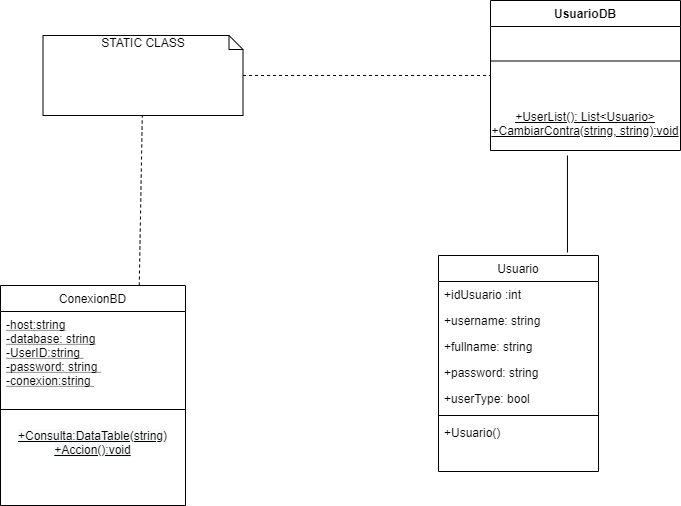

The diagram above was exported from draw.io. Its source (the exported page's mxGraphModel, read from the mxfile embedded in the PNG):
<mxGraphModel dx="1422" dy="1963" grid="1" gridSize="10" guides="1" tooltips="1" connect="1" arrows="1" fold="1" page="1" pageScale="1" pageWidth="827" pageHeight="1169" math="0" shadow="0">
  <root>
    <mxCell id="WIyWlLk6GJQsqaUBKTNV-0" />
    <mxCell id="WIyWlLk6GJQsqaUBKTNV-1" parent="WIyWlLk6GJQsqaUBKTNV-0" />
    <mxCell id="02dEbyoNfUUw4j7orvpH-28" value="&lt;div style=&quot;text-align: justify&quot;&gt;&lt;span&gt;STATIC CLASS&lt;/span&gt;&lt;/div&gt;" style="shape=note;whiteSpace=wrap;html=1;size=14;verticalAlign=top;align=center;spacingTop=-6;" vertex="1" parent="WIyWlLk6GJQsqaUBKTNV-1">
      <mxGeometry x="112.5" y="-190" width="200" height="80" as="geometry" />
    </mxCell>
    <mxCell id="02dEbyoNfUUw4j7orvpH-29" value="" style="endArrow=none;dashed=1;html=1;" edge="1" parent="WIyWlLk6GJQsqaUBKTNV-1" source="02dEbyoNfUUw4j7orvpH-28" target="02dEbyoNfUUw4j7orvpH-7">
      <mxGeometry width="50" height="50" relative="1" as="geometry">
        <mxPoint x="390" y="300" as="sourcePoint" />
        <mxPoint x="959" y="590" as="targetPoint" />
        <Array as="points" />
      </mxGeometry>
    </mxCell>
    <mxCell id="02dEbyoNfUUw4j7orvpH-30" value="" style="endArrow=none;dashed=1;html=1;exitX=0.75;exitY=0;exitDx=0;exitDy=0;" edge="1" parent="WIyWlLk6GJQsqaUBKTNV-1" source="zkfFHV4jXpPFQw0GAbJ--6" target="02dEbyoNfUUw4j7orvpH-28">
      <mxGeometry width="50" height="50" relative="1" as="geometry">
        <mxPoint x="213" y="30" as="sourcePoint" />
        <mxPoint x="200" y="-70" as="targetPoint" />
      </mxGeometry>
    </mxCell>
    <mxCell id="02dEbyoNfUUw4j7orvpH-7" value="UsuarioDB" style="swimlane;fontStyle=1;align=center;verticalAlign=top;childLayout=stackLayout;horizontal=1;startSize=26;horizontalStack=0;resizeParent=1;resizeParentMax=0;resizeLast=0;collapsible=1;marginBottom=0;" vertex="1" parent="WIyWlLk6GJQsqaUBKTNV-1">
      <mxGeometry x="560" y="-225" width="190" height="150" as="geometry" />
    </mxCell>
    <mxCell id="02dEbyoNfUUw4j7orvpH-9" value="" style="line;strokeWidth=1;fillColor=none;align=left;verticalAlign=middle;spacingTop=-1;spacingLeft=3;spacingRight=3;rotatable=0;labelPosition=right;points=[];portConstraint=eastwest;" vertex="1" parent="02dEbyoNfUUw4j7orvpH-7">
      <mxGeometry y="26" width="190" height="69" as="geometry" />
    </mxCell>
    <mxCell id="02dEbyoNfUUw4j7orvpH-21" value="&lt;u&gt;+UserList(): List&amp;lt;Usuario&amp;gt;&lt;br&gt;+CambiarContra(string, string):void&lt;br&gt;&lt;/u&gt;" style="text;html=1;strokeColor=none;fillColor=none;align=center;verticalAlign=middle;whiteSpace=wrap;rounded=0;" vertex="1" parent="02dEbyoNfUUw4j7orvpH-7">
      <mxGeometry y="95" width="190" height="55" as="geometry" />
    </mxCell>
    <mxCell id="zkfFHV4jXpPFQw0GAbJ--17" value="Usuario" style="swimlane;fontStyle=0;align=center;verticalAlign=top;childLayout=stackLayout;horizontal=1;startSize=26;horizontalStack=0;resizeParent=1;resizeLast=0;collapsible=1;marginBottom=0;rounded=0;shadow=0;strokeWidth=1;" parent="WIyWlLk6GJQsqaUBKTNV-1" vertex="1">
      <mxGeometry x="508" y="30" width="160" height="216" as="geometry">
        <mxRectangle x="550" y="140" width="160" height="26" as="alternateBounds" />
      </mxGeometry>
    </mxCell>
    <mxCell id="zkfFHV4jXpPFQw0GAbJ--18" value="+idUsuario :int " style="text;align=left;verticalAlign=top;spacingLeft=4;spacingRight=4;overflow=hidden;rotatable=0;points=[[0,0.5],[1,0.5]];portConstraint=eastwest;" parent="zkfFHV4jXpPFQw0GAbJ--17" vertex="1">
      <mxGeometry y="26" width="160" height="26" as="geometry" />
    </mxCell>
    <mxCell id="zkfFHV4jXpPFQw0GAbJ--19" value="+username: string&#10;" style="text;align=left;verticalAlign=top;spacingLeft=4;spacingRight=4;overflow=hidden;rotatable=0;points=[[0,0.5],[1,0.5]];portConstraint=eastwest;rounded=0;shadow=0;html=0;" parent="zkfFHV4jXpPFQw0GAbJ--17" vertex="1">
      <mxGeometry y="52" width="160" height="26" as="geometry" />
    </mxCell>
    <mxCell id="zkfFHV4jXpPFQw0GAbJ--20" value="+fullname: string" style="text;align=left;verticalAlign=top;spacingLeft=4;spacingRight=4;overflow=hidden;rotatable=0;points=[[0,0.5],[1,0.5]];portConstraint=eastwest;rounded=0;shadow=0;html=0;" parent="zkfFHV4jXpPFQw0GAbJ--17" vertex="1">
      <mxGeometry y="78" width="160" height="26" as="geometry" />
    </mxCell>
    <mxCell id="zkfFHV4jXpPFQw0GAbJ--21" value="+password: string" style="text;align=left;verticalAlign=top;spacingLeft=4;spacingRight=4;overflow=hidden;rotatable=0;points=[[0,0.5],[1,0.5]];portConstraint=eastwest;rounded=0;shadow=0;html=0;" parent="zkfFHV4jXpPFQw0GAbJ--17" vertex="1">
      <mxGeometry y="104" width="160" height="26" as="geometry" />
    </mxCell>
    <mxCell id="zkfFHV4jXpPFQw0GAbJ--22" value="+userType: bool " style="text;align=left;verticalAlign=top;spacingLeft=4;spacingRight=4;overflow=hidden;rotatable=0;points=[[0,0.5],[1,0.5]];portConstraint=eastwest;rounded=0;shadow=0;html=0;" parent="zkfFHV4jXpPFQw0GAbJ--17" vertex="1">
      <mxGeometry y="130" width="160" height="26" as="geometry" />
    </mxCell>
    <mxCell id="zkfFHV4jXpPFQw0GAbJ--23" value="" style="line;html=1;strokeWidth=1;align=left;verticalAlign=middle;spacingTop=-1;spacingLeft=3;spacingRight=3;rotatable=0;labelPosition=right;points=[];portConstraint=eastwest;" parent="zkfFHV4jXpPFQw0GAbJ--17" vertex="1">
      <mxGeometry y="156" width="160" height="8" as="geometry" />
    </mxCell>
    <mxCell id="zkfFHV4jXpPFQw0GAbJ--24" value="+Usuario()&#10;" style="text;align=left;verticalAlign=top;spacingLeft=4;spacingRight=4;overflow=hidden;rotatable=0;points=[[0,0.5],[1,0.5]];portConstraint=eastwest;" parent="zkfFHV4jXpPFQw0GAbJ--17" vertex="1">
      <mxGeometry y="164" width="160" height="26" as="geometry" />
    </mxCell>
    <mxCell id="02dEbyoNfUUw4j7orvpH-35" value="" style="endArrow=none;html=1;exitX=0.806;exitY=-0.014;exitDx=0;exitDy=0;exitPerimeter=0;entryX=0.405;entryY=1.091;entryDx=0;entryDy=0;entryPerimeter=0;" edge="1" parent="WIyWlLk6GJQsqaUBKTNV-1" source="zkfFHV4jXpPFQw0GAbJ--17" target="02dEbyoNfUUw4j7orvpH-21">
      <mxGeometry width="50" height="50" relative="1" as="geometry">
        <mxPoint x="610" as="sourcePoint" />
        <mxPoint x="660" y="-50" as="targetPoint" />
      </mxGeometry>
    </mxCell>
    <mxCell id="zkfFHV4jXpPFQw0GAbJ--6" value="ConexionBD" style="swimlane;fontStyle=0;align=center;verticalAlign=top;childLayout=stackLayout;horizontal=1;startSize=26;horizontalStack=0;resizeParent=1;resizeLast=0;collapsible=1;marginBottom=0;rounded=0;shadow=0;strokeWidth=1;" parent="WIyWlLk6GJQsqaUBKTNV-1" vertex="1">
      <mxGeometry x="70" y="60" width="185" height="220" as="geometry">
        <mxRectangle x="130" y="380" width="160" height="26" as="alternateBounds" />
      </mxGeometry>
    </mxCell>
    <mxCell id="zkfFHV4jXpPFQw0GAbJ--7" value="-host:string&#10;-database: string&#10;-UserID:string &#10;-password: string &#10;-conexion:string &#10;" style="text;align=left;verticalAlign=top;spacingLeft=4;spacingRight=4;overflow=hidden;rotatable=0;points=[[0,0.5],[1,0.5]];portConstraint=eastwest;fontStyle=4" parent="zkfFHV4jXpPFQw0GAbJ--6" vertex="1">
      <mxGeometry y="26" width="185" height="94" as="geometry" />
    </mxCell>
    <mxCell id="zkfFHV4jXpPFQw0GAbJ--9" value="" style="line;html=1;strokeWidth=1;align=left;verticalAlign=middle;spacingTop=-1;spacingLeft=3;spacingRight=3;rotatable=0;labelPosition=right;points=[];portConstraint=eastwest;" parent="zkfFHV4jXpPFQw0GAbJ--6" vertex="1">
      <mxGeometry y="120" width="185" height="8" as="geometry" />
    </mxCell>
    <mxCell id="02dEbyoNfUUw4j7orvpH-26" value="&lt;u style=&quot;color: rgb(0 , 0 , 0) ; font-family: &amp;#34;helvetica&amp;#34; ; font-size: 12px ; font-style: normal ; font-weight: 400 ; letter-spacing: normal ; text-align: center ; text-indent: 0px ; text-transform: none ; word-spacing: 0px ; background-color: rgb(248 , 249 , 250)&quot;&gt;+Consulta:DataTable(string)&lt;br&gt;+Accion():void&lt;br&gt;&lt;/u&gt;&lt;br&gt;" style="text;html=1;strokeColor=none;fillColor=none;align=center;verticalAlign=middle;whiteSpace=wrap;rounded=0;" vertex="1" parent="zkfFHV4jXpPFQw0GAbJ--6">
      <mxGeometry y="128" width="185" height="72" as="geometry" />
    </mxCell>
  </root>
</mxGraphModel>